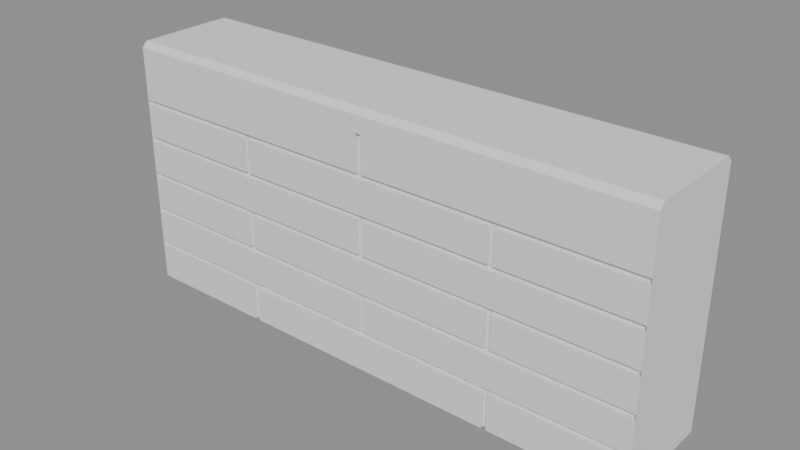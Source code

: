 # Source: wall_lod1.blend  (saved by Blender 5.2.44; exported with 4.5.12 LTS)
import bpy
from mathutils import Matrix  # noqa: F401  (used for matrix-valued properties, if any)

bpy.ops.wm.read_factory_settings(use_empty=True)
scene = bpy.context.scene
scene.name = 'Scene'

# ---- meshes
me_roof = bpy.data.meshes.new('roof')
me_roof.from_pydata([(-1.5, -0.3, 1.277), (1.5, -0.3, 1.277), (1.5, -0.3, 1.367), (-1.5, -0.3, 1.367), (1.5, -0.27, 1.397), (-1.5, -0.27, 1.397), (-1.5, 0.3, 1.367), (1.5, 0.3, 1.367), (1.5, 0.3, 1.277), (-1.5, 0.3, 1.277), (-1.5, 0.27, 1.397), (1.5, 0.27, 1.397)], [], [(0, 1, 2, 3), (3, 2, 4, 5), (6, 7, 8, 9), (10, 11, 7, 6), (5, 4, 11, 10), (3, 6, 9, 0), (5, 10, 6, 3), (1, 8, 7, 2), (2, 7, 11, 4)])
_uv = me_roof.uv_layers.new(name='UVMap')
_uv.uv.foreach_set('vector', [0.7718, 0.7599, 0.7718, 0.7599, 0.7718, 0.7599, 0.7718, 0.7599, 0.387, 0.01924, 0.387, 0.01924, 0.387, 0.01924, 0.387, 0.01924, 0.1626, 0.3668, 0.1626, 0.3668, 0.1626, 0.3668, 0.1626, 0.3668, 0.408, 0.4767, 0.408, 0.4767, 0.408, 0.4767, 0.408, 0.4767, 0.7729, 0.4203, 0.7729, 0.4203, 0.7729, 0.4203, 0.7729, 0.4203, 0.2791, 0.7197, 0.2791, 0.7197, 0.2791, 0.7197, 0.2791, 0.7197, 0.721, 0.4643, 0.721, 0.4643, 0.721, 0.4643, 0.721, 0.4643, 0.2908, 0.2213, 0.2908, 0.2213, 0.2908, 0.2213, 0.2908, 0.2213, 0.5793, 0.5037, 0.5793, 0.5037, 0.5793, 0.5037, 0.5793, 0.5037])
me_roof.update()
me_wall = bpy.data.meshes.new('wall')
me_wall.from_pydata([(-1.5, -0.3, 0.0), (-0.765, -0.3, 0.0), (-0.765, -0.3, 0.1979), (-1.5, -0.3, 0.1979), (-0.735, -0.3, 0.0), (0.735, -0.3, 0.0), (0.735, -0.3, 0.1979), (-0.735, -0.3, 0.1979), (0.765, -0.3, 0.0), (1.5, -0.3, 0.0), (1.5, -0.3, 0.1979), (0.765, -0.3, 0.1979), (-0.765, -0.28, 0.0), (-0.735, -0.28, 0.0), (-0.735, -0.28, 0.1979), (-0.765, -0.28, 0.1979), (0.735, -0.28, 0.0), (0.765, -0.28, 0.0), (0.765, -0.28, 0.1979), (0.735, -0.28, 0.1979), (-1.5, -0.28, 0.1979), (1.5, -0.28, 0.1979), (1.5, -0.28, 0.2279), (-1.5, -0.28, 0.2279), (-1.5, -0.3, 0.2279), (-0.015, -0.3, 0.2279), (-0.015, -0.3, 0.4108), (-1.5, -0.3, 0.4108), (0.015, -0.3, 0.2279), (1.5, -0.3, 0.2279), (1.5, -0.3, 0.4108), (0.015, -0.3, 0.4108), (-0.015, -0.28, 0.2279), (0.015, -0.28, 0.2279), (0.015, -0.28, 0.4108), (-0.015, -0.28, 0.4108), (-1.5, -0.28, 0.4108), (1.5, -0.28, 0.4108), (1.5, -0.28, 0.4408), (-1.5, -0.28, 0.4408), (-1.5, -0.3, 0.4408), (-0.765, -0.3, 0.4408), (-0.765, -0.3, 0.6237), (-1.5, -0.3, 0.6237), (-0.735, -0.3, 0.4408), (0.735, -0.3, 0.4408), (0.735, -0.3, 0.6237), (-0.735, -0.3, 0.6237), (0.765, -0.3, 0.4408), (1.5, -0.3, 0.4408), (1.5, -0.3, 0.6237), (0.765, -0.3, 0.6237), (-0.765, -0.28, 0.4408), (-0.735, -0.28, 0.4408), (-0.735, -0.28, 0.6237), (-0.765, -0.28, 0.6237), (0.735, -0.28, 0.4408), (0.765, -0.28, 0.4408), (0.765, -0.28, 0.6237), (0.735, -0.28, 0.6237), (-1.5, -0.28, 0.6237), (1.5, -0.28, 0.6237), (1.5, -0.28, 0.6537), (-1.5, -0.28, 0.6537), (-1.5, -0.3, 0.6537), (-0.015, -0.3, 0.6537), (-0.015, -0.3, 0.8366), (-1.5, -0.3, 0.8366), (0.015, -0.3, 0.6537), (1.5, -0.3, 0.6537), (1.5, -0.3, 0.8366), (0.015, -0.3, 0.8366), (-0.015, -0.28, 0.6537), (0.015, -0.28, 0.6537), (0.015, -0.28, 0.8366), (-0.015, -0.28, 0.8366), (-1.5, -0.28, 0.8366), (1.5, -0.28, 0.8366), (1.5, -0.28, 0.8666), (-1.5, -0.28, 0.8666), (-1.5, -0.3, 0.8666), (-0.765, -0.3, 0.8666), (-0.765, -0.3, 1.049), (-1.5, -0.3, 1.049), (-0.735, -0.3, 0.8666), (0.735, -0.3, 0.8666), (0.735, -0.3, 1.049), (-0.735, -0.3, 1.049), (0.765, -0.3, 0.8666), (1.5, -0.3, 0.8666), (1.5, -0.3, 1.049), (0.765, -0.3, 1.049), (-0.765, -0.28, 0.8666), (-0.735, -0.28, 0.8666), (-0.735, -0.28, 1.049), (-0.765, -0.28, 1.049), (0.735, -0.28, 0.8666), (0.765, -0.28, 0.8666), (0.765, -0.28, 1.049), (0.735, -0.28, 1.049), (-1.5, -0.28, 1.049), (1.5, -0.28, 1.049), (1.5, -0.28, 1.079), (-1.5, -0.28, 1.079), (-1.5, -0.3, 1.079), (-0.015, -0.3, 1.079), (-0.015, -0.3, 1.277), (-1.5, -0.3, 1.277), (0.015, -0.3, 1.079), (1.5, -0.3, 1.079), (1.5, -0.3, 1.277), (0.015, -0.3, 1.277), (-0.015, -0.28, 1.079), (0.015, -0.28, 1.079), (0.015, -0.28, 1.277), (-0.015, -0.28, 1.277), (-1.5, 0.3, 0.1979), (-0.765, 0.3, 0.1979), (-0.765, 0.3, 0.0), (-1.5, 0.3, 0.0), (-0.735, 0.3, 0.1979), (0.735, 0.3, 0.1979), (0.735, 0.3, 0.0), (-0.735, 0.3, 0.0), (0.765, 0.3, 0.1979), (1.5, 0.3, 0.1979), (1.5, 0.3, 0.0), (0.765, 0.3, 0.0), (-0.765, 0.28, 0.1979), (-0.735, 0.28, 0.1979), (-0.735, 0.28, 0.0), (-0.765, 0.28, 0.0), (0.735, 0.28, 0.1979), (0.765, 0.28, 0.1979), (0.765, 0.28, 0.0), (0.735, 0.28, 0.0), (-1.5, 0.28, 0.1979), (1.5, 0.28, 0.1979), (-1.5, 0.28, 0.2279), (1.5, 0.28, 0.2279), (-1.5, 0.3, 0.4108), (-0.015, 0.3, 0.4108), (-0.015, 0.3, 0.2279), (-1.5, 0.3, 0.2279), (0.015, 0.3, 0.4108), (1.5, 0.3, 0.4108), (1.5, 0.3, 0.2279), (0.015, 0.3, 0.2279), (-0.015, 0.28, 0.4108), (0.015, 0.28, 0.4108), (0.015, 0.28, 0.2279), (-0.015, 0.28, 0.2279), (-1.5, 0.28, 0.4108), (1.5, 0.28, 0.4108), (-1.5, 0.28, 0.4408), (1.5, 0.28, 0.4408), (-1.5, 0.3, 0.6237), (-0.765, 0.3, 0.6237), (-0.765, 0.3, 0.4408), (-1.5, 0.3, 0.4408), (-0.735, 0.3, 0.6237), (0.735, 0.3, 0.6237), (0.735, 0.3, 0.4408), (-0.735, 0.3, 0.4408), (0.765, 0.3, 0.6237), (1.5, 0.3, 0.6237), (1.5, 0.3, 0.4408), (0.765, 0.3, 0.4408), (-0.765, 0.28, 0.6237), (-0.735, 0.28, 0.6237), (-0.735, 0.28, 0.4408), (-0.765, 0.28, 0.4408), (0.735, 0.28, 0.6237), (0.765, 0.28, 0.6237), (0.765, 0.28, 0.4408), (0.735, 0.28, 0.4408), (-1.5, 0.28, 0.6237), (1.5, 0.28, 0.6237), (-1.5, 0.28, 0.6537), (1.5, 0.28, 0.6537), (-1.5, 0.3, 0.8366), (-0.015, 0.3, 0.8366), (-0.015, 0.3, 0.6537), (-1.5, 0.3, 0.6537), (0.015, 0.3, 0.8366), (1.5, 0.3, 0.8366), (1.5, 0.3, 0.6537), (0.015, 0.3, 0.6537), (-0.015, 0.28, 0.8366), (0.015, 0.28, 0.8366), (0.015, 0.28, 0.6537), (-0.015, 0.28, 0.6537), (-1.5, 0.28, 0.8366), (1.5, 0.28, 0.8366), (-1.5, 0.28, 0.8666), (1.5, 0.28, 0.8666), (-1.5, 0.3, 1.049), (-0.765, 0.3, 1.049), (-0.765, 0.3, 0.8666), (-1.5, 0.3, 0.8666), (-0.735, 0.3, 1.049), (0.735, 0.3, 1.049), (0.735, 0.3, 0.8666), (-0.735, 0.3, 0.8666), (0.765, 0.3, 1.049), (1.5, 0.3, 1.049), (1.5, 0.3, 0.8666), (0.765, 0.3, 0.8666), (-0.765, 0.28, 1.049), (-0.735, 0.28, 1.049), (-0.735, 0.28, 0.8666), (-0.765, 0.28, 0.8666), (0.735, 0.28, 1.049), (0.765, 0.28, 1.049), (0.765, 0.28, 0.8666), (0.735, 0.28, 0.8666), (-1.5, 0.28, 1.049), (1.5, 0.28, 1.049), (-1.5, 0.28, 1.079), (1.5, 0.28, 1.079), (-1.5, 0.3, 1.277), (-0.015, 0.3, 1.277), (-0.015, 0.3, 1.079), (-1.5, 0.3, 1.079), (0.015, 0.3, 1.277), (1.5, 0.3, 1.277), (1.5, 0.3, 1.079), (0.015, 0.3, 1.079), (-0.015, 0.28, 1.277), (0.015, 0.28, 1.277), (0.015, 0.28, 1.079), (-0.015, 0.28, 1.079)], [], [(0, 1, 2, 3), (4, 5, 6, 7), (8, 9, 10, 11), (12, 13, 14, 15), (15, 2, 1, 12), (13, 4, 7, 14), (16, 17, 18, 19), (19, 6, 5, 16), (17, 8, 11, 18), (3, 2, 15, 20), (7, 6, 19, 14), (11, 10, 21, 18), (20, 21, 22, 23), (24, 25, 26, 27), (28, 29, 30, 31), (32, 33, 34, 35), (35, 26, 25, 32), (33, 28, 31, 34), (27, 26, 35, 36), (31, 30, 37, 34), (23, 32, 25, 24), (33, 22, 29, 28), (36, 37, 38, 39), (40, 41, 42, 43), (44, 45, 46, 47), (48, 49, 50, 51), (52, 53, 54, 55), (55, 42, 41, 52), (53, 44, 47, 54), (56, 57, 58, 59), (59, 46, 45, 56), (57, 48, 51, 58), (43, 42, 55, 60), (47, 46, 59, 54), (51, 50, 61, 58), (39, 52, 41, 40), (53, 56, 45, 44), (57, 38, 49, 48), (60, 61, 62, 63), (64, 65, 66, 67), (68, 69, 70, 71), (72, 73, 74, 75), (75, 66, 65, 72), (73, 68, 71, 74), (67, 66, 75, 76), (71, 70, 77, 74), (63, 72, 65, 64), (73, 62, 69, 68), (76, 77, 78, 79), (80, 81, 82, 83), (84, 85, 86, 87), (88, 89, 90, 91), (92, 93, 94, 95), (95, 82, 81, 92), (93, 84, 87, 94), (96, 97, 98, 99), (99, 86, 85, 96), (97, 88, 91, 98), (83, 82, 95, 100), (87, 86, 99, 94), (91, 90, 101, 98), (79, 92, 81, 80), (93, 96, 85, 84), (97, 78, 89, 88), (100, 101, 102, 103), (104, 105, 106, 107), (108, 109, 110, 111), (112, 113, 114, 115), (115, 106, 105, 112), (113, 108, 111, 114), (103, 112, 105, 104), (113, 102, 109, 108), (116, 117, 118, 119), (120, 121, 122, 123), (124, 125, 126, 127), (128, 129, 130, 131), (131, 118, 117, 128), (129, 120, 123, 130), (132, 133, 134, 135), (135, 122, 121, 132), (133, 124, 127, 134), (136, 128, 117, 116), (129, 132, 121, 120), (133, 137, 125, 124), (138, 139, 137, 136), (140, 141, 142, 143), (144, 145, 146, 147), (148, 149, 150, 151), (151, 142, 141, 148), (149, 144, 147, 150), (152, 148, 141, 140), (149, 153, 145, 144), (143, 142, 151, 138), (147, 146, 139, 150), (154, 155, 153, 152), (156, 157, 158, 159), (160, 161, 162, 163), (164, 165, 166, 167), (168, 169, 170, 171), (171, 158, 157, 168), (169, 160, 163, 170), (172, 173, 174, 175), (175, 162, 161, 172), (173, 164, 167, 174), (176, 168, 157, 156), (169, 172, 161, 160), (173, 177, 165, 164), (159, 158, 171, 154), (163, 162, 175, 170), (167, 166, 155, 174), (178, 179, 177, 176), (180, 181, 182, 183), (184, 185, 186, 187), (188, 189, 190, 191), (191, 182, 181, 188), (189, 184, 187, 190), (192, 188, 181, 180), (189, 193, 185, 184), (183, 182, 191, 178), (187, 186, 179, 190), (194, 195, 193, 192), (196, 197, 198, 199), (200, 201, 202, 203), (204, 205, 206, 207), (208, 209, 210, 211), (211, 198, 197, 208), (209, 200, 203, 210), (212, 213, 214, 215), (215, 202, 201, 212), (213, 204, 207, 214), (216, 208, 197, 196), (209, 212, 201, 200), (213, 217, 205, 204), (199, 198, 211, 194), (203, 202, 215, 210), (207, 206, 195, 214), (218, 219, 217, 216), (220, 221, 222, 223), (224, 225, 226, 227), (228, 229, 230, 231), (231, 222, 221, 228), (229, 224, 227, 230), (223, 222, 231, 218), (227, 226, 219, 230), (107, 220, 119, 0), (9, 126, 225, 110)])
_uv = me_wall.uv_layers.new(name='UVMap')
_uv.uv.foreach_set('vector', [0.8839, 0.3417, 0.8839, 0.3417, 0.8839, 0.3417, 0.8839, 0.3417, 0.147, 0.612, 0.147, 0.612, 0.147, 0.612, 0.147, 0.612, 0.526, 0.8245, 0.526, 0.8245, 0.526, 0.8245, 0.526, 0.8245, 0.8412, 0.4831, 0.8412, 0.4831, 0.8412, 0.4831, 0.8412, 0.4831, 0.8412, 0.4816, 0.8412, 0.4816, 0.8412, 0.4816, 0.8412, 0.4816, 0.8411, 0.4863, 0.8411, 0.4863, 0.8411, 0.4863, 0.8411, 0.4863, 0.2055, 0.1462, 0.2055, 0.1462, 0.2055, 0.1462, 0.2055, 0.1462, 0.212, 0.147, 0.212, 0.147, 0.212, 0.147, 0.212, 0.147, 0.2185, 0.1415, 0.2185, 0.1415, 0.2185, 0.1415, 0.2185, 0.1415, 0.8241, 0.2537, 0.8241, 0.2537, 0.8241, 0.2537, 0.8241, 0.2537, 0.6951, 0.9875, 0.6951, 0.9875, 0.6951, 0.9875, 0.6951, 0.9875, 0.9297, 0.2232, 0.9297, 0.2232, 0.9297, 0.2232, 0.9297, 0.2232, 0.393, 0.6177, 0.393, 0.6177, 0.393, 0.6177, 0.393, 0.6177, 0.4741, 0.4108, 0.4741, 0.4108, 0.4741, 0.4108, 0.4741, 0.4108, 0.5107, 0.8423, 0.5107, 0.8423, 0.5107, 0.8423, 0.5107, 0.8423, 0.5446, 0.834, 0.5446, 0.834, 0.5446, 0.834, 0.5446, 0.834, 0.5451, 0.8384, 0.5451, 0.8384, 0.5451, 0.8384, 0.5451, 0.8384, 0.5411, 0.834, 0.5411, 0.834, 0.5411, 0.834, 0.5411, 0.834, 0.07297, 0.6995, 0.07297, 0.6995, 0.07297, 0.6995, 0.07297, 0.6995, 0.07699, 0.2445, 0.07699, 0.2445, 0.07699, 0.2445, 0.07699, 0.2445, 0.8521, 0.7151, 0.8521, 0.7151, 0.8521, 0.7151, 0.8521, 0.7151, 0.431, 0.6196, 0.431, 0.6196, 0.431, 0.6196, 0.431, 0.6196, 0.8431, 0.7922, 0.8431, 0.7922, 0.8431, 0.7922, 0.8431, 0.7922, 0.3486, 0.9052, 0.3486, 0.9052, 0.3486, 0.9052, 0.3486, 0.9052, 0.29, 0.8344, 0.29, 0.8344, 0.29, 0.8344, 0.29, 0.8344, 0.7885, 0.8949, 0.7885, 0.8949, 0.7885, 0.8949, 0.7885, 0.8949, 0.4413, 0.6949, 0.4413, 0.6949, 0.4413, 0.6949, 0.4413, 0.6949, 0.4406, 0.6951, 0.4406, 0.6951, 0.4406, 0.6951, 0.4406, 0.6951, 0.1966, 0.6566, 0.1966, 0.6566, 0.1966, 0.6566, 0.1966, 0.6566, 0.9334, 0.7864, 0.9334, 0.7864, 0.9334, 0.7864, 0.9334, 0.7864, 0.9298, 0.7883, 0.9298, 0.7883, 0.9298, 0.7883, 0.9298, 0.7883, 0.9248, 0.7859, 0.9248, 0.7859, 0.9248, 0.7859, 0.9248, 0.7859, 0.4996, 0.1675, 0.4996, 0.1675, 0.4996, 0.1675, 0.4996, 0.1675, 0.549, 0.9017, 0.549, 0.9017, 0.549, 0.9017, 0.549, 0.9017, 0.7548, 0.894, 0.7548, 0.894, 0.7548, 0.894, 0.7548, 0.894, 0.07011, 0.7251, 0.07011, 0.7251, 0.07011, 0.7251, 0.07011, 0.7251, 0.1831, 0.6174, 0.1831, 0.6174, 0.1831, 0.6174, 0.1831, 0.6174, 0.108, 0.2676, 0.108, 0.2676, 0.108, 0.2676, 0.108, 0.2676, 0.2334, 0.8762, 0.2334, 0.8762, 0.2334, 0.8762, 0.2334, 0.8762, 0.5774, 0.8966, 0.5774, 0.8966, 0.5774, 0.8966, 0.5774, 0.8966, 0.7561, 0.6389, 0.7561, 0.6389, 0.7561, 0.6389, 0.7561, 0.6389, 0.5493, 0.8921, 0.5493, 0.8921, 0.5493, 0.8921, 0.5493, 0.8921, 0.5511, 0.8921, 0.5511, 0.8921, 0.5511, 0.8921, 0.5511, 0.8921, 0.954, 0.06042, 0.954, 0.06042, 0.954, 0.06042, 0.954, 0.06042, 0.294, 0.5211, 0.294, 0.5211, 0.294, 0.5211, 0.294, 0.5211, 0.5249, 0.7427, 0.5249, 0.7427, 0.5249, 0.7427, 0.5249, 0.7427, 0.2294, 0.8723, 0.2294, 0.8723, 0.2294, 0.8723, 0.2294, 0.8723, 0.9846, 0.07892, 0.9846, 0.07892, 0.9846, 0.07892, 0.9846, 0.07892, 0.06553, 0.1248, 0.06553, 0.1248, 0.06553, 0.1248, 0.06553, 0.1248, 0.9566, 0.2897, 0.9566, 0.2897, 0.9566, 0.2897, 0.9566, 0.2897, 0.875, 0.5703, 0.875, 0.5703, 0.875, 0.5703, 0.875, 0.5703, 0.1678, 0.7708, 0.1678, 0.7708, 0.1678, 0.7708, 0.1678, 0.7708, 0.904, 0.9188, 0.904, 0.9188, 0.904, 0.9188, 0.904, 0.9188, 0.9062, 0.9025, 0.9062, 0.9025, 0.9062, 0.9025, 0.9062, 0.9025, 0.9326, 0.9095, 0.9326, 0.9095, 0.9326, 0.9095, 0.9326, 0.9095, 0.5269, 0.7355, 0.5269, 0.7355, 0.5269, 0.7355, 0.5269, 0.7355, 0.5466, 0.727, 0.5466, 0.727, 0.5466, 0.727, 0.5466, 0.727, 0.5237, 0.7315, 0.5237, 0.7315, 0.5237, 0.7315, 0.5237, 0.7315, 0.03145, 0.8465, 0.03145, 0.8465, 0.03145, 0.8465, 0.03145, 0.8465, 0.8281, 0.8753, 0.8281, 0.8753, 0.8281, 0.8753, 0.8281, 0.8753, 0.2163, 0.7753, 0.2163, 0.7753, 0.2163, 0.7753, 0.2163, 0.7753, 0.967, 0.2897, 0.967, 0.2897, 0.967, 0.2897, 0.967, 0.2897, 0.9013, 0.609, 0.9013, 0.609, 0.9013, 0.609, 0.9013, 0.609, 0.04415, 0.2347, 0.04415, 0.2347, 0.04415, 0.2347, 0.04415, 0.2347, 0.6433, 0.3678, 0.6433, 0.3678, 0.6433, 0.3678, 0.6433, 0.3678, 0.6506, 0.3559, 0.6506, 0.3559, 0.6506, 0.3559, 0.6506, 0.3559, 0.7923, 0.8045, 0.7923, 0.8045, 0.7923, 0.8045, 0.7923, 0.8045, 0.5866, 0.7952, 0.5866, 0.7952, 0.5866, 0.7952, 0.5866, 0.7952, 0.5895, 0.9883, 0.5895, 0.9883, 0.5895, 0.9883, 0.5895, 0.9883, 0.8632, 0.9958, 0.8632, 0.9958, 0.8632, 0.9958, 0.8632, 0.9958, 0.4671, 0.6695, 0.4671, 0.6695, 0.4671, 0.6695, 0.4671, 0.6695, 0.6994, 0.7296, 0.6994, 0.7296, 0.6994, 0.7296, 0.6994, 0.7296, 0.5223, 0.6969, 0.5223, 0.6969, 0.5223, 0.6969, 0.5223, 0.6969, 0.6222, 0.6776, 0.6222, 0.6776, 0.6222, 0.6776, 0.6222, 0.6776, 0.2389, 0.1318, 0.2389, 0.1318, 0.2389, 0.1318, 0.2389, 0.1318, 0.5, 0.7034, 0.5, 0.7034, 0.5, 0.7034, 0.5, 0.7034, 0.5028, 0.716, 0.5028, 0.716, 0.5028, 0.716, 0.5028, 0.716, 0.4974, 0.7035, 0.4974, 0.7035, 0.4974, 0.7035, 0.4974, 0.7035, 0.2385, 0.1565, 0.2385, 0.1565, 0.2385, 0.1565, 0.2385, 0.1565, 0.2453, 0.1596, 0.2453, 0.1596, 0.2453, 0.1596, 0.2453, 0.1596, 0.2317, 0.1535, 0.2317, 0.1535, 0.2317, 0.1535, 0.2317, 0.1535, 0.2346, 0.32, 0.2346, 0.32, 0.2346, 0.32, 0.2346, 0.32, 0.3768, 0.8328, 0.3768, 0.8328, 0.3768, 0.8328, 0.3768, 0.8328, 0.799, 0.7117, 0.799, 0.7117, 0.799, 0.7117, 0.799, 0.7117, 0.2351, 0.3116, 0.2351, 0.3116, 0.2351, 0.3116, 0.2351, 0.3116, 0.2501, 0.2701, 0.2501, 0.2701, 0.2501, 0.2701, 0.2501, 0.2701, 0.9241, 0.5435, 0.9241, 0.5435, 0.9241, 0.5435, 0.9241, 0.5435, 0.6793, 0.9529, 0.6793, 0.9529, 0.6793, 0.9529, 0.6793, 0.9529, 0.6782, 0.9681, 0.6782, 0.9681, 0.6782, 0.9681, 0.6782, 0.9681, 0.6821, 0.9606, 0.6821, 0.9606, 0.6821, 0.9606, 0.6821, 0.9606, 0.3994, 0.7799, 0.3994, 0.7799, 0.3994, 0.7799, 0.3994, 0.7799, 0.1429, 0.9448, 0.1429, 0.9448, 0.1429, 0.9448, 0.1429, 0.9448, 0.2401, 0.3174, 0.2401, 0.3174, 0.2401, 0.3174, 0.2401, 0.3174, 0.4657, 0.7592, 0.4657, 0.7592, 0.4657, 0.7592, 0.4657, 0.7592, 0.1429, 0.8321, 0.1429, 0.8321, 0.1429, 0.8321, 0.1429, 0.8321, 0.8595, 0.8313, 0.8595, 0.8313, 0.8595, 0.8313, 0.8595, 0.8313, 0.1107, 0.837, 0.1107, 0.837, 0.1107, 0.837, 0.1107, 0.837, 0.2104, 0.6148, 0.2104, 0.6148, 0.2104, 0.6148, 0.2104, 0.6148, 0.9002, 0.6862, 0.9002, 0.6862, 0.9002, 0.6862, 0.9002, 0.6862, 0.9004, 0.687, 0.9004, 0.687, 0.9004, 0.687, 0.9004, 0.687, 0.2052, 0.889, 0.2052, 0.889, 0.2052, 0.889, 0.2052, 0.889, 0.1979, 0.5734, 0.1979, 0.5734, 0.1979, 0.5734, 0.1979, 0.5734, 0.9853, 0.06013, 0.9853, 0.06013, 0.9853, 0.06013, 0.9853, 0.06013, 0.1984, 0.575, 0.1984, 0.575, 0.1984, 0.575, 0.1984, 0.575, 0.8536, 0.8384, 0.8536, 0.8384, 0.8536, 0.8384, 0.8536, 0.8384, 0.08583, 0.02528, 0.08583, 0.02528, 0.08583, 0.02528, 0.08583, 0.02528, 0.3247, 0.2367, 0.3247, 0.2367, 0.3247, 0.2367, 0.3247, 0.2367, 0.4252, 0.7785, 0.4252, 0.7785, 0.4252, 0.7785, 0.4252, 0.7785, 0.4597, 0.7589, 0.4597, 0.7589, 0.4597, 0.7589, 0.4597, 0.7589, 0.4414, 0.8064, 0.4414, 0.8064, 0.4414, 0.8064, 0.4414, 0.8064, 0.8328, 0.821, 0.8328, 0.821, 0.8328, 0.821, 0.8328, 0.821, 0.8186, 0.8362, 0.8186, 0.8362, 0.8186, 0.8362, 0.8186, 0.8362, 0.2835, 0.7702, 0.2835, 0.7702, 0.2835, 0.7702, 0.2835, 0.7702, 0.4498, 0.8716, 0.4498, 0.8716, 0.4498, 0.8716, 0.4498, 0.8716, 0.09787, 0.03893, 0.09787, 0.03893, 0.09787, 0.03893, 0.09787, 0.03893, 0.4516, 0.8715, 0.4516, 0.8715, 0.4516, 0.8715, 0.4516, 0.8715, 0.1869, 0.03306, 0.1869, 0.03306, 0.1869, 0.03306, 0.1869, 0.03306, 0.1712, 0.09976, 0.1712, 0.09976, 0.1712, 0.09976, 0.1712, 0.09976, 0.06059, 0.05853, 0.06059, 0.05853, 0.06059, 0.05853, 0.06059, 0.05853, 0.8312, 0.9525, 0.8312, 0.9525, 0.8312, 0.9525, 0.8312, 0.9525, 0.1722, 0.1066, 0.1722, 0.1066, 0.1722, 0.1066, 0.1722, 0.1066, 0.8593, 0.2752, 0.8593, 0.2752, 0.8593, 0.2752, 0.8593, 0.2752, 0.04298, 0.3984, 0.04298, 0.3984, 0.04298, 0.3984, 0.04298, 0.3984, 0.1162, 0.635, 0.1162, 0.635, 0.1162, 0.635, 0.1162, 0.635, 0.6907, 0.8625, 0.6907, 0.8625, 0.6907, 0.8625, 0.6907, 0.8625, 0.6909, 0.8681, 0.6909, 0.8681, 0.6909, 0.8681, 0.6909, 0.8681, 0.5359, 0.01016, 0.5359, 0.01016, 0.5359, 0.01016, 0.5359, 0.01016, 0.3206, 0.8355, 0.3206, 0.8355, 0.3206, 0.8355, 0.3206, 0.8355, 0.3207, 0.8355, 0.3207, 0.8355, 0.3207, 0.8355, 0.3207, 0.8355, 0.1553, 0.3864, 0.1553, 0.3864, 0.1553, 0.3864, 0.1553, 0.3864, 0.8629, 0.2751, 0.8629, 0.2751, 0.8629, 0.2751, 0.8629, 0.2751, 0.0443, 0.3984, 0.0443, 0.3984, 0.0443, 0.3984, 0.0443, 0.3984, 0.1124, 0.668, 0.1124, 0.668, 0.1124, 0.668, 0.1124, 0.668, 0.8925, 0.7619, 0.8925, 0.7619, 0.8925, 0.7619, 0.8925, 0.7619, 0.05708, 0.3455, 0.05708, 0.3455, 0.05708, 0.3455, 0.05708, 0.3455, 0.966, 0.1634, 0.966, 0.1634, 0.966, 0.1634, 0.966, 0.1634, 0.4105, 0.679, 0.4105, 0.679, 0.4105, 0.679, 0.4105, 0.679, 0.8712, 0.2899, 0.8712, 0.2899, 0.8712, 0.2899, 0.8712, 0.2899, 0.1674, 0.5553, 0.1674, 0.5553, 0.1674, 0.5553, 0.1674, 0.5553, 0.1393, 0.4709, 0.1393, 0.4709, 0.1393, 0.4709, 0.1393, 0.4709, 0.4241, 0.8652, 0.4241, 0.8652, 0.4241, 0.8652, 0.4241, 0.8652, 0.4241, 0.8652, 0.4241, 0.8652, 0.4241, 0.8652, 0.4241, 0.8652, 0.5209, 0.8134, 0.5209, 0.8134, 0.5209, 0.8134, 0.5209, 0.8134, 0.9847, 0.8634, 0.9847, 0.8634, 0.9847, 0.8634, 0.9847, 0.8634, 0.894, 0.2599, 0.894, 0.2599, 0.894, 0.2599, 0.894, 0.2599, 0.1912, 0.9482, 0.1912, 0.9482, 0.1912, 0.9482, 0.1912, 0.9482])
me_wall.update()

# ---- objects
ob_roof = bpy.data.objects.new('roof', me_roof)
ob_wall = bpy.data.objects.new('wall', me_wall)

# ---- transforms, parenting, visibility, modifiers, constraints
ob_roof.location = (0.0, 0.0, 0.0)
ob_wall.location = (0.0, 0.0, 0.0)

# ---- collection membership
scene.collection.objects.link(ob_roof)
scene.collection.objects.link(ob_wall)

# ---- scene / render settings (as saved in the file)
scene.frame_start = 1; scene.frame_end = 250; scene.frame_set(1)
scene.render.engine = 'BLENDER_EEVEE_NEXT'
scene.render.bake_bias = 0.0
scene.render.bake_samples = 0
scene.render.compositor_device = 'GPU'
scene.eevee.use_volume_custom_range = False
scene.eevee.fast_gi_thickness_near = 0.1
scene.eevee.fast_gi_thickness_far = 0.0
scene.eevee.ray_tracing_options.screen_trace_thickness = 0.1
bpy.context.view_layer.update()

# ---- added for rendering (the .blend has no active camera and no usable light): camera, sun + grey world if the file has none
cam_auto = bpy.data.cameras.new('AutoCamera')
cam_auto.lens = 50.0
cam_auto.sensor_width = 36.0
cam_auto.clip_end = 1000.0
ob_auto_camera = bpy.data.objects.new('AutoCamera', cam_auto)
scene.collection.objects.link(ob_auto_camera)
ob_auto_camera.location = (3.11191, -3.7343, 3.1882)
ob_auto_camera.rotation_euler = (1.09748, -7.21219e-08, 0.694738)
scene.camera = ob_auto_camera
light_auto_sun = bpy.data.lights.new('AutoSun', 'SUN')
light_auto_sun.energy = 3.0
light_auto_sun.angle = 0.0523599
ob_auto_sun = bpy.data.objects.new('AutoSun', light_auto_sun)
scene.collection.objects.link(ob_auto_sun)
ob_auto_sun.rotation_euler = (0.872665, 0.174533, 0.523599)
if scene.world is None:
    world_auto = bpy.data.worlds.new('AutoWorld')
    world_auto.color = (0.3, 0.3, 0.3)
    scene.world = world_auto
bpy.context.view_layer.update()

